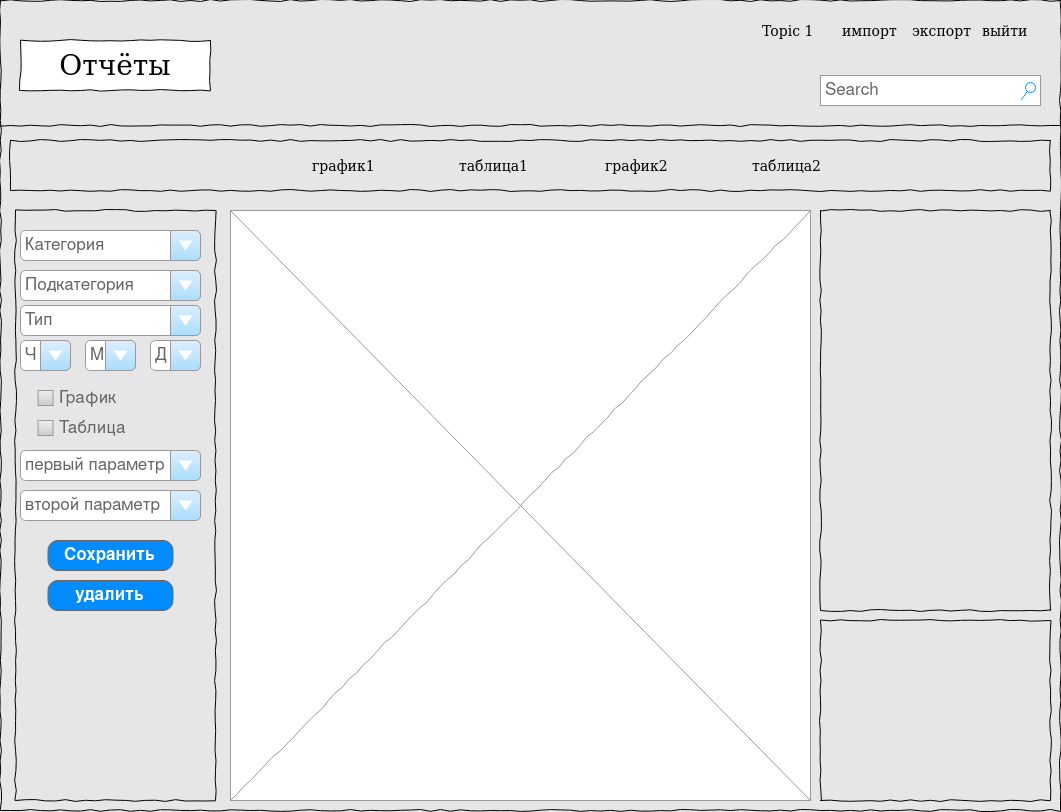

The diagram above was exported from draw.io. Its source (the exported page's mxGraphModel, read from the mxfile embedded in the PNG):
<mxGraphModel dx="1257" dy="647" grid="1" gridSize="10" guides="1" tooltips="1" connect="1" arrows="1" fold="1" page="1" pageScale="1" pageWidth="1100" pageHeight="850" background="#E6E6E6" math="0" shadow="0">
  <root>
    <mxCell id="0" />
    <mxCell id="1" parent="0" />
    <mxCell id="677b7b8949515195-1" value="" style="whiteSpace=wrap;html=1;rounded=0;shadow=0;labelBackgroundColor=none;strokeColor=#000000;strokeWidth=1;fillColor=none;fontFamily=Verdana;fontSize=12;fontColor=#000000;align=center;comic=1;" parent="1" vertex="1">
      <mxGeometry x="20" y="20" width="1060" height="810" as="geometry" />
    </mxCell>
    <mxCell id="677b7b8949515195-2" value="Отчёты" style="whiteSpace=wrap;html=1;rounded=0;shadow=0;labelBackgroundColor=none;strokeWidth=1;fontFamily=Verdana;fontSize=28;align=center;comic=1;" parent="1" vertex="1">
      <mxGeometry x="40" y="60" width="190" height="50" as="geometry" />
    </mxCell>
    <mxCell id="677b7b8949515195-3" value="Search" style="strokeWidth=1;shadow=0;dashed=0;align=center;html=1;shape=mxgraph.mockup.forms.searchBox;strokeColor=#999999;mainText=;strokeColor2=#008cff;fontColor=#666666;fontSize=17;align=left;spacingLeft=3;rounded=0;labelBackgroundColor=none;comic=1;" parent="1" vertex="1">
      <mxGeometry x="840" y="95" width="220" height="30" as="geometry" />
    </mxCell>
    <mxCell id="677b7b8949515195-4" value="Topic 1" style="text;html=1;points=[];align=left;verticalAlign=top;spacingTop=-4;fontSize=14;fontFamily=Verdana" parent="1" vertex="1">
      <mxGeometry x="780" y="40" width="60" height="20" as="geometry" />
    </mxCell>
    <mxCell id="677b7b8949515195-5" value="импорт" style="text;html=1;points=[];align=left;verticalAlign=top;spacingTop=-4;fontSize=14;fontFamily=Verdana" parent="1" vertex="1">
      <mxGeometry x="860" y="40" width="60" height="20" as="geometry" />
    </mxCell>
    <mxCell id="677b7b8949515195-6" value="экспорт" style="text;html=1;points=[];align=left;verticalAlign=top;spacingTop=-4;fontSize=14;fontFamily=Verdana" parent="1" vertex="1">
      <mxGeometry x="930" y="40" width="60" height="20" as="geometry" />
    </mxCell>
    <mxCell id="677b7b8949515195-7" value="выйти" style="text;html=1;points=[];align=left;verticalAlign=top;spacingTop=-4;fontSize=14;fontFamily=Verdana" parent="1" vertex="1">
      <mxGeometry x="1000" y="40" width="60" height="20" as="geometry" />
    </mxCell>
    <mxCell id="677b7b8949515195-8" value="" style="whiteSpace=wrap;html=1;rounded=0;shadow=0;labelBackgroundColor=none;strokeWidth=1;fillColor=none;fontFamily=Verdana;fontSize=12;align=center;comic=1;" parent="1" vertex="1">
      <mxGeometry x="35" y="230" width="200" height="590" as="geometry" />
    </mxCell>
    <mxCell id="677b7b8949515195-9" value="" style="line;strokeWidth=1;html=1;rounded=0;shadow=0;labelBackgroundColor=none;fillColor=none;fontFamily=Verdana;fontSize=14;fontColor=#000000;align=center;comic=1;" parent="1" vertex="1">
      <mxGeometry x="20" y="140" width="1060" height="10" as="geometry" />
    </mxCell>
    <mxCell id="677b7b8949515195-10" value="" style="whiteSpace=wrap;html=1;rounded=0;shadow=0;labelBackgroundColor=none;strokeWidth=1;fillColor=none;fontFamily=Verdana;fontSize=12;align=center;comic=1;" parent="1" vertex="1">
      <mxGeometry x="30" y="160" width="1040" height="50" as="geometry" />
    </mxCell>
    <mxCell id="677b7b8949515195-11" value="график1" style="text;html=1;points=[];align=left;verticalAlign=top;spacingTop=-4;fontSize=14;fontFamily=Verdana" parent="1" vertex="1">
      <mxGeometry x="330" y="175" width="60" height="20" as="geometry" />
    </mxCell>
    <mxCell id="677b7b8949515195-12" value="таблица1" style="text;html=1;points=[];align=left;verticalAlign=top;spacingTop=-4;fontSize=14;fontFamily=Verdana" parent="1" vertex="1">
      <mxGeometry x="477" y="175" width="60" height="20" as="geometry" />
    </mxCell>
    <mxCell id="677b7b8949515195-13" value="график2" style="text;html=1;points=[];align=left;verticalAlign=top;spacingTop=-4;fontSize=14;fontFamily=Verdana" parent="1" vertex="1">
      <mxGeometry x="623" y="175" width="60" height="20" as="geometry" />
    </mxCell>
    <mxCell id="677b7b8949515195-14" value="таблица2" style="text;html=1;points=[];align=left;verticalAlign=top;spacingTop=-4;fontSize=14;fontFamily=Verdana" parent="1" vertex="1">
      <mxGeometry x="770" y="175" width="60" height="20" as="geometry" />
    </mxCell>
    <mxCell id="677b7b8949515195-16" value="" style="verticalLabelPosition=bottom;shadow=0;dashed=0;align=center;html=1;verticalAlign=top;strokeWidth=1;shape=mxgraph.mockup.graphics.simpleIcon;strokeColor=#999999;rounded=0;labelBackgroundColor=none;fontFamily=Verdana;fontSize=14;fontColor=#000000;comic=1;" parent="1" vertex="1">
      <mxGeometry x="250" y="230" width="580" height="590" as="geometry" />
    </mxCell>
    <mxCell id="677b7b8949515195-25" value="&amp;nbsp;" style="whiteSpace=wrap;html=1;rounded=0;shadow=0;labelBackgroundColor=none;strokeWidth=1;fillColor=none;fontFamily=Verdana;fontSize=12;align=center;comic=1;" parent="1" vertex="1">
      <mxGeometry x="840" y="230" width="230" height="400" as="geometry" />
    </mxCell>
    <mxCell id="677b7b8949515195-26" value="" style="whiteSpace=wrap;html=1;rounded=0;shadow=0;labelBackgroundColor=none;strokeWidth=1;fillColor=none;fontFamily=Verdana;fontSize=12;align=center;comic=1;" parent="1" vertex="1">
      <mxGeometry x="840" y="640" width="230" height="180" as="geometry" />
    </mxCell>
    <mxCell id="rPiKED3aPPV7QJlkid4R-1" value="Категория" style="strokeWidth=1;shadow=0;dashed=0;align=center;html=1;shape=mxgraph.mockup.forms.comboBox;strokeColor=#999999;fillColor=#ddeeff;align=left;fillColor2=#aaddff;mainText=;fontColor=#666666;fontSize=17;spacingLeft=3;" vertex="1" parent="1">
      <mxGeometry x="40" y="250" width="180" height="30" as="geometry" />
    </mxCell>
    <mxCell id="rPiKED3aPPV7QJlkid4R-2" value="Подкатегория" style="strokeWidth=1;shadow=0;dashed=0;align=center;html=1;shape=mxgraph.mockup.forms.comboBox;strokeColor=#999999;fillColor=#ddeeff;align=left;fillColor2=#aaddff;mainText=;fontColor=#666666;fontSize=17;spacingLeft=3;" vertex="1" parent="1">
      <mxGeometry x="40" y="290" width="180" height="30" as="geometry" />
    </mxCell>
    <mxCell id="rPiKED3aPPV7QJlkid4R-3" value="Тип" style="strokeWidth=1;shadow=0;dashed=0;align=center;html=1;shape=mxgraph.mockup.forms.comboBox;strokeColor=#999999;fillColor=#ddeeff;align=left;fillColor2=#aaddff;mainText=;fontColor=#666666;fontSize=17;spacingLeft=3;" vertex="1" parent="1">
      <mxGeometry x="40" y="325" width="180" height="30" as="geometry" />
    </mxCell>
    <mxCell id="rPiKED3aPPV7QJlkid4R-4" value="Ч" style="strokeWidth=1;shadow=0;dashed=0;align=center;html=1;shape=mxgraph.mockup.forms.comboBox;strokeColor=#999999;fillColor=#ddeeff;align=left;fillColor2=#aaddff;mainText=;fontColor=#666666;fontSize=17;spacingLeft=3;" vertex="1" parent="1">
      <mxGeometry x="40" y="360" width="50" height="30" as="geometry" />
    </mxCell>
    <mxCell id="rPiKED3aPPV7QJlkid4R-5" value="М" style="strokeWidth=1;shadow=0;dashed=0;align=center;html=1;shape=mxgraph.mockup.forms.comboBox;strokeColor=#999999;fillColor=#ddeeff;align=left;fillColor2=#aaddff;mainText=;fontColor=#666666;fontSize=17;spacingLeft=3;" vertex="1" parent="1">
      <mxGeometry x="105" y="360" width="50" height="30" as="geometry" />
    </mxCell>
    <mxCell id="rPiKED3aPPV7QJlkid4R-6" value="Д" style="strokeWidth=1;shadow=0;dashed=0;align=center;html=1;shape=mxgraph.mockup.forms.comboBox;strokeColor=#999999;fillColor=#ddeeff;align=left;fillColor2=#aaddff;mainText=;fontColor=#666666;fontSize=17;spacingLeft=3;" vertex="1" parent="1">
      <mxGeometry x="170" y="360" width="50" height="30" as="geometry" />
    </mxCell>
    <mxCell id="rPiKED3aPPV7QJlkid4R-7" value="График" style="strokeWidth=1;shadow=0;dashed=0;align=center;html=1;shape=mxgraph.mockup.forms.rrect;rSize=0;fillColor=#eeeeee;strokeColor=#999999;gradientColor=#cccccc;align=left;spacingLeft=4;fontSize=17;fontColor=#666666;labelPosition=right;" vertex="1" parent="1">
      <mxGeometry x="57.5" y="410" width="15" height="15" as="geometry" />
    </mxCell>
    <mxCell id="rPiKED3aPPV7QJlkid4R-8" value="Таблица" style="strokeWidth=1;shadow=0;dashed=0;align=center;html=1;shape=mxgraph.mockup.forms.rrect;rSize=0;fillColor=#eeeeee;strokeColor=#999999;gradientColor=#cccccc;align=left;spacingLeft=4;fontSize=17;fontColor=#666666;labelPosition=right;" vertex="1" parent="1">
      <mxGeometry x="57.5" y="440" width="15" height="15" as="geometry" />
    </mxCell>
    <mxCell id="rPiKED3aPPV7QJlkid4R-9" value="первый параметр" style="strokeWidth=1;shadow=0;dashed=0;align=center;html=1;shape=mxgraph.mockup.forms.comboBox;strokeColor=#999999;fillColor=#ddeeff;align=left;fillColor2=#aaddff;mainText=;fontColor=#666666;fontSize=17;spacingLeft=3;" vertex="1" parent="1">
      <mxGeometry x="40" y="470" width="180" height="30" as="geometry" />
    </mxCell>
    <mxCell id="rPiKED3aPPV7QJlkid4R-10" value="второй параметр" style="strokeWidth=1;shadow=0;dashed=0;align=center;html=1;shape=mxgraph.mockup.forms.comboBox;strokeColor=#999999;fillColor=#ddeeff;align=left;fillColor2=#aaddff;mainText=;fontColor=#666666;fontSize=17;spacingLeft=3;" vertex="1" parent="1">
      <mxGeometry x="40" y="510" width="180" height="30" as="geometry" />
    </mxCell>
    <mxCell id="rPiKED3aPPV7QJlkid4R-11" value="Сохранить" style="strokeWidth=1;shadow=0;dashed=0;align=center;html=1;shape=mxgraph.mockup.buttons.button;strokeColor=#666666;fontColor=#ffffff;mainText=;buttonStyle=round;fontSize=17;fontStyle=1;fillColor=#008cff;whiteSpace=wrap;" vertex="1" parent="1">
      <mxGeometry x="67.5" y="560" width="125" height="30" as="geometry" />
    </mxCell>
    <mxCell id="rPiKED3aPPV7QJlkid4R-20" value="удалить" style="strokeWidth=1;shadow=0;dashed=0;align=center;html=1;shape=mxgraph.mockup.buttons.button;strokeColor=#666666;fontColor=#ffffff;mainText=;buttonStyle=round;fontSize=17;fontStyle=1;fillColor=#008cff;whiteSpace=wrap;" vertex="1" parent="1">
      <mxGeometry x="67.5" y="600" width="125" height="30" as="geometry" />
    </mxCell>
  </root>
</mxGraphModel>